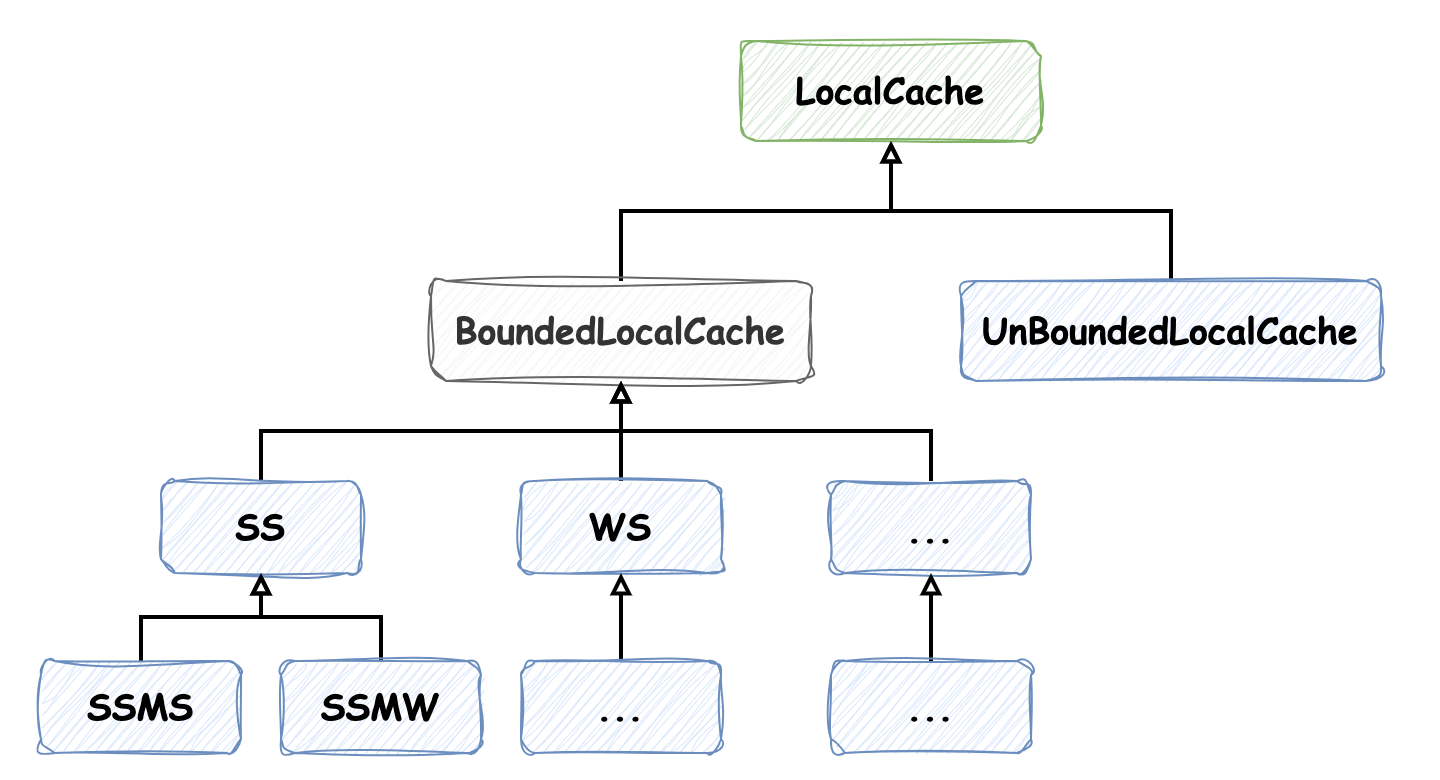

The diagram above was exported from draw.io. Its source (the exported page's mxGraphModel, read from the mxfile embedded in the PNG):
<mxGraphModel dx="1434" dy="854" grid="1" gridSize="10" guides="1" tooltips="1" connect="1" arrows="1" fold="1" page="1" pageScale="1" pageWidth="1169" pageHeight="827" math="0" shadow="0">
  <root>
    <mxCell id="0" />
    <mxCell id="1" parent="0" />
    <mxCell id="Biw7-eiPxBGhHiRIIHcr-1" value="" style="rounded=0;whiteSpace=wrap;html=1;strokeColor=none;" parent="1" vertex="1">
      <mxGeometry x="70" y="100" width="720" height="390" as="geometry" />
    </mxCell>
    <mxCell id="enbkcmcyID0ynl09Avmb-8" style="edgeStyle=orthogonalEdgeStyle;rounded=0;orthogonalLoop=1;jettySize=auto;html=1;exitX=0.5;exitY=0;exitDx=0;exitDy=0;endArrow=block;endFill=0;strokeWidth=2;" parent="1" source="enbkcmcyID0ynl09Avmb-4" target="enbkcmcyID0ynl09Avmb-7" edge="1">
      <mxGeometry relative="1" as="geometry" />
    </mxCell>
    <mxCell id="enbkcmcyID0ynl09Avmb-4" value="&lt;b style=&quot;border-color: var(--border-color); font-size: 18px;&quot;&gt;&lt;font face=&quot;Comic Sans MS&quot;&gt;SSMS&lt;/font&gt;&lt;/b&gt;" style="rounded=1;whiteSpace=wrap;html=1;fillColor=#dae8fc;strokeColor=#6c8ebf;sketch=1;curveFitting=1;jiggle=2;" parent="1" vertex="1">
      <mxGeometry x="90" y="430" width="100" height="46" as="geometry" />
    </mxCell>
    <mxCell id="enbkcmcyID0ynl09Avmb-15" style="edgeStyle=orthogonalEdgeStyle;shape=connector;rounded=0;orthogonalLoop=1;jettySize=auto;html=1;exitX=0.5;exitY=0;exitDx=0;exitDy=0;strokeColor=default;strokeWidth=2;align=center;verticalAlign=middle;fontFamily=Helvetica;fontSize=11;fontColor=default;labelBackgroundColor=default;endArrow=block;endFill=0;" parent="1" source="enbkcmcyID0ynl09Avmb-7" target="enbkcmcyID0ynl09Avmb-9" edge="1">
      <mxGeometry relative="1" as="geometry" />
    </mxCell>
    <mxCell id="enbkcmcyID0ynl09Avmb-7" value="&lt;b style=&quot;border-color: var(--border-color); font-size: 18px;&quot;&gt;&lt;font face=&quot;Comic Sans MS&quot;&gt;SS&lt;/font&gt;&lt;/b&gt;" style="rounded=1;whiteSpace=wrap;html=1;fillColor=#dae8fc;strokeColor=#6c8ebf;sketch=1;curveFitting=1;jiggle=2;" parent="1" vertex="1">
      <mxGeometry x="150" y="340" width="100" height="46" as="geometry" />
    </mxCell>
    <mxCell id="enbkcmcyID0ynl09Avmb-12" style="edgeStyle=orthogonalEdgeStyle;shape=connector;rounded=0;orthogonalLoop=1;jettySize=auto;html=1;exitX=0.5;exitY=0;exitDx=0;exitDy=0;strokeColor=default;strokeWidth=2;align=center;verticalAlign=middle;fontFamily=Helvetica;fontSize=11;fontColor=default;labelBackgroundColor=default;endArrow=block;endFill=0;" parent="1" source="enbkcmcyID0ynl09Avmb-9" target="enbkcmcyID0ynl09Avmb-11" edge="1">
      <mxGeometry relative="1" as="geometry" />
    </mxCell>
    <mxCell id="enbkcmcyID0ynl09Avmb-9" value="&lt;b style=&quot;border-color: var(--border-color); font-size: 18px;&quot;&gt;&lt;font face=&quot;Comic Sans MS&quot;&gt;BoundedLocalCache&lt;/font&gt;&lt;/b&gt;" style="rounded=1;whiteSpace=wrap;html=1;fillColor=#f5f5f5;strokeColor=#666666;sketch=1;curveFitting=1;jiggle=2;fontColor=#333333;" parent="1" vertex="1">
      <mxGeometry x="285" y="240" width="190" height="50" as="geometry" />
    </mxCell>
    <mxCell id="enbkcmcyID0ynl09Avmb-11" value="&lt;b style=&quot;border-color: var(--border-color); font-size: 18px;&quot;&gt;&lt;font face=&quot;Comic Sans MS&quot;&gt;LocalCache&lt;/font&gt;&lt;/b&gt;" style="rounded=1;whiteSpace=wrap;html=1;fillColor=#d5e8d4;strokeColor=#82b366;sketch=1;curveFitting=1;jiggle=2;" parent="1" vertex="1">
      <mxGeometry x="440" y="120" width="150" height="50" as="geometry" />
    </mxCell>
    <mxCell id="enbkcmcyID0ynl09Avmb-14" style="edgeStyle=orthogonalEdgeStyle;shape=connector;rounded=0;orthogonalLoop=1;jettySize=auto;html=1;exitX=0.5;exitY=0;exitDx=0;exitDy=0;strokeColor=default;strokeWidth=2;align=center;verticalAlign=middle;fontFamily=Helvetica;fontSize=11;fontColor=default;labelBackgroundColor=default;endArrow=block;endFill=0;" parent="1" source="enbkcmcyID0ynl09Avmb-13" target="enbkcmcyID0ynl09Avmb-11" edge="1">
      <mxGeometry relative="1" as="geometry" />
    </mxCell>
    <mxCell id="enbkcmcyID0ynl09Avmb-13" value="&lt;b style=&quot;border-color: var(--border-color); font-size: 18px;&quot;&gt;&lt;font face=&quot;Comic Sans MS&quot;&gt;UnBoundedLocalCache&lt;/font&gt;&lt;/b&gt;" style="rounded=1;whiteSpace=wrap;html=1;fillColor=#dae8fc;strokeColor=#6c8ebf;sketch=1;curveFitting=1;jiggle=2;" parent="1" vertex="1">
      <mxGeometry x="550" y="240" width="210" height="50" as="geometry" />
    </mxCell>
    <mxCell id="enbkcmcyID0ynl09Avmb-17" style="edgeStyle=orthogonalEdgeStyle;shape=connector;rounded=0;orthogonalLoop=1;jettySize=auto;html=1;exitX=0.5;exitY=0;exitDx=0;exitDy=0;strokeColor=default;strokeWidth=2;align=center;verticalAlign=middle;fontFamily=Helvetica;fontSize=11;fontColor=default;labelBackgroundColor=default;endArrow=block;endFill=0;" parent="1" source="enbkcmcyID0ynl09Avmb-16" target="enbkcmcyID0ynl09Avmb-9" edge="1">
      <mxGeometry relative="1" as="geometry" />
    </mxCell>
    <mxCell id="enbkcmcyID0ynl09Avmb-16" value="&lt;b style=&quot;border-color: var(--border-color); font-size: 18px;&quot;&gt;&lt;font face=&quot;Comic Sans MS&quot;&gt;WS&lt;/font&gt;&lt;/b&gt;" style="rounded=1;whiteSpace=wrap;html=1;fillColor=#dae8fc;strokeColor=#6c8ebf;sketch=1;curveFitting=1;jiggle=2;" parent="1" vertex="1">
      <mxGeometry x="330" y="340" width="100" height="46" as="geometry" />
    </mxCell>
    <mxCell id="enbkcmcyID0ynl09Avmb-19" style="edgeStyle=orthogonalEdgeStyle;shape=connector;rounded=0;orthogonalLoop=1;jettySize=auto;html=1;exitX=0.5;exitY=0;exitDx=0;exitDy=0;strokeColor=default;strokeWidth=2;align=center;verticalAlign=middle;fontFamily=Helvetica;fontSize=11;fontColor=default;labelBackgroundColor=default;endArrow=block;endFill=0;" parent="1" source="enbkcmcyID0ynl09Avmb-18" target="enbkcmcyID0ynl09Avmb-9" edge="1">
      <mxGeometry relative="1" as="geometry" />
    </mxCell>
    <mxCell id="enbkcmcyID0ynl09Avmb-18" value="&lt;font face=&quot;Comic Sans MS&quot;&gt;&lt;span style=&quot;font-size: 18px;&quot;&gt;&lt;b&gt;...&lt;/b&gt;&lt;/span&gt;&lt;/font&gt;" style="rounded=1;whiteSpace=wrap;html=1;fillColor=#dae8fc;strokeColor=#6c8ebf;sketch=1;curveFitting=1;jiggle=2;" parent="1" vertex="1">
      <mxGeometry x="485" y="340" width="100" height="46" as="geometry" />
    </mxCell>
    <mxCell id="enbkcmcyID0ynl09Avmb-22" style="edgeStyle=orthogonalEdgeStyle;shape=connector;rounded=0;orthogonalLoop=1;jettySize=auto;html=1;exitX=0.5;exitY=0;exitDx=0;exitDy=0;strokeColor=default;strokeWidth=2;align=center;verticalAlign=middle;fontFamily=Helvetica;fontSize=11;fontColor=default;labelBackgroundColor=default;endArrow=block;endFill=0;" parent="1" source="enbkcmcyID0ynl09Avmb-21" target="enbkcmcyID0ynl09Avmb-16" edge="1">
      <mxGeometry relative="1" as="geometry" />
    </mxCell>
    <mxCell id="enbkcmcyID0ynl09Avmb-21" value="&lt;b style=&quot;border-color: var(--border-color); font-size: 18px;&quot;&gt;&lt;font face=&quot;Comic Sans MS&quot;&gt;...&lt;/font&gt;&lt;/b&gt;" style="rounded=1;whiteSpace=wrap;html=1;fillColor=#dae8fc;strokeColor=#6c8ebf;sketch=1;curveFitting=1;jiggle=2;" parent="1" vertex="1">
      <mxGeometry x="330" y="430" width="100" height="46" as="geometry" />
    </mxCell>
    <mxCell id="enbkcmcyID0ynl09Avmb-24" style="edgeStyle=orthogonalEdgeStyle;shape=connector;rounded=0;orthogonalLoop=1;jettySize=auto;html=1;exitX=0.5;exitY=0;exitDx=0;exitDy=0;strokeColor=default;strokeWidth=2;align=center;verticalAlign=middle;fontFamily=Helvetica;fontSize=11;fontColor=default;labelBackgroundColor=default;endArrow=block;endFill=0;" parent="1" source="enbkcmcyID0ynl09Avmb-23" target="enbkcmcyID0ynl09Avmb-18" edge="1">
      <mxGeometry relative="1" as="geometry" />
    </mxCell>
    <mxCell id="enbkcmcyID0ynl09Avmb-23" value="&lt;b style=&quot;border-color: var(--border-color); font-size: 18px;&quot;&gt;&lt;font face=&quot;Comic Sans MS&quot;&gt;...&lt;/font&gt;&lt;/b&gt;" style="rounded=1;whiteSpace=wrap;html=1;fillColor=#dae8fc;strokeColor=#6c8ebf;sketch=1;curveFitting=1;jiggle=2;" parent="1" vertex="1">
      <mxGeometry x="485" y="430" width="100" height="46" as="geometry" />
    </mxCell>
    <mxCell id="enbkcmcyID0ynl09Avmb-26" style="edgeStyle=orthogonalEdgeStyle;shape=connector;rounded=0;orthogonalLoop=1;jettySize=auto;html=1;exitX=0.5;exitY=0;exitDx=0;exitDy=0;entryX=0.5;entryY=1;entryDx=0;entryDy=0;strokeColor=default;strokeWidth=2;align=center;verticalAlign=middle;fontFamily=Helvetica;fontSize=11;fontColor=default;labelBackgroundColor=default;endArrow=block;endFill=0;" parent="1" source="enbkcmcyID0ynl09Avmb-25" target="enbkcmcyID0ynl09Avmb-7" edge="1">
      <mxGeometry relative="1" as="geometry" />
    </mxCell>
    <mxCell id="enbkcmcyID0ynl09Avmb-25" value="&lt;b style=&quot;border-color: var(--border-color); font-size: 18px;&quot;&gt;&lt;font face=&quot;Comic Sans MS&quot;&gt;SSMW&lt;/font&gt;&lt;/b&gt;" style="rounded=1;whiteSpace=wrap;html=1;fillColor=#dae8fc;strokeColor=#6c8ebf;sketch=1;curveFitting=1;jiggle=2;" parent="1" vertex="1">
      <mxGeometry x="210" y="430" width="100" height="46" as="geometry" />
    </mxCell>
  </root>
</mxGraphModel>